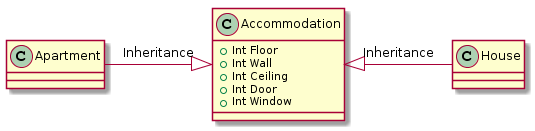

The diagram above was rendered by PlantUML. Its source (embedded in the PNG):
@startuml
class Accommodation {
  +Int Floor
  +Int Wall
  +Int Ceiling
  +Int Door
  +Int Window
}

class Apartment
class House

Accommodation <|-left- Apartment: Inheritance
Accommodation <|-right- House: Inheritance
@enduml